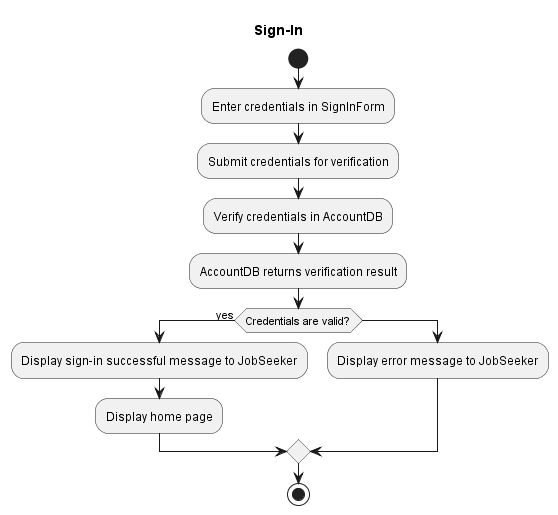

The diagram above was rendered by PlantUML. Its source (embedded in the PNG):
@startuml Sign-In
title Sign-In

start

:Enter credentials in SignInForm;
:Submit credentials for verification;

:Verify credentials in AccountDB;
:AccountDB returns verification result;

if (Credentials are valid?) then (yes)
    :Display sign-in successful message to JobSeeker;
    :Display home page;
else
    :Display error message to JobSeeker;
endif

stop

@enduml